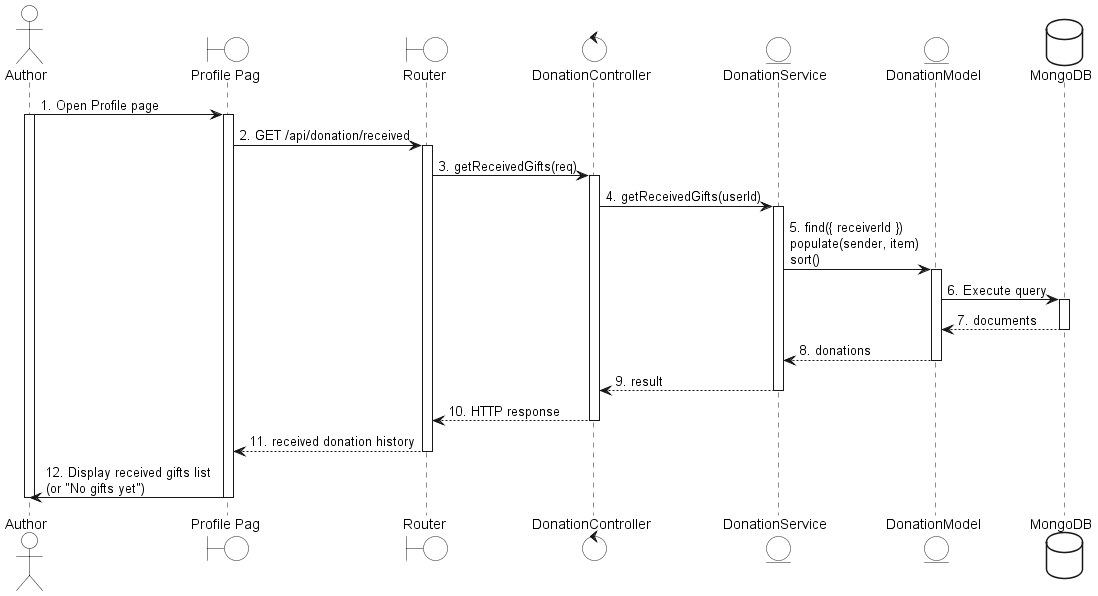

The diagram above was rendered by PlantUML. Its source (embedded in the PNG):
@startuml
skinparam shadowing false
skinparam entityBackgroundColor white
skinparam actorBackgroundColor white
skinparam boundaryBackgroundColor white
skinparam controlBackgroundColor white
skinparam databaseBackgroundColor white

actor Author
boundary "Profile Pag" as UI
boundary Router
control "DonationController" as Controller
entity "DonationService" as Service
entity "DonationModel" as DonationModel
database MongoDB

Author -> UI : 1. Open Profile page
activate Author
activate UI
UI -> Router : 2. GET /api/donation/received
activate Router
Router -> Controller : 3. getReceivedGifts(req)
activate Controller
Controller -> Service : 4. getReceivedGifts(userId)
activate Service
Service -> DonationModel : 5. find({ receiverId })\npopulate(sender, item)\nsort()
activate DonationModel

DonationModel -> MongoDB : 6. Execute query
activate MongoDB

MongoDB --> DonationModel : 7. documents
deactivate MongoDB

DonationModel --> Service : 8. donations
deactivate DonationModel
Service --> Controller : 9. result
deactivate Service

Controller --> Router : 10. HTTP response
deactivate Controller
Router --> UI : 11. received donation history
deactivate Router
UI -> Author : 12. Display received gifts list\n(or "No gifts yet")
deactivate UI
deactivate Author

@enduml